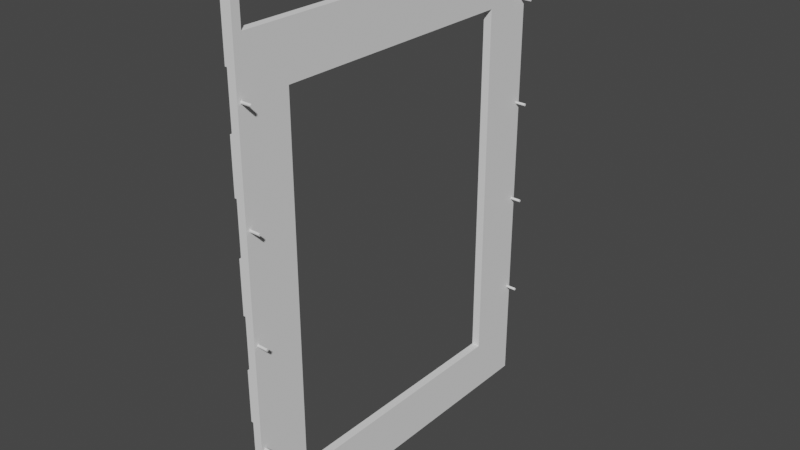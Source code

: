 # Source: sumaumaV0.1.blend  (saved by Blender 3.1.7; exported with 4.5.12 LTS)
import bpy
from mathutils import Matrix  # noqa: F401  (used for matrix-valued properties, if any)

bpy.ops.wm.read_factory_settings(use_empty=True)
scene = bpy.context.scene
scene.name = 'Scene'

# ---- collections
col_collection = bpy.data.collections.new('Collection'); scene.collection.children.link(col_collection)

# ---- world
world_world = bpy.data.worlds.new('World'); scene.world = world_world
world_world.use_nodes = True; world_world.node_tree.nodes.clear()
_N = world_world.node_tree.nodes; _L = world_world.node_tree.links
n0 = _N.new('ShaderNodeOutputWorld'); n0.name = 'World Output'; n0.location = (300, 300)
n1 = _N.new('ShaderNodeBackground'); n1.name = 'Background'; n1.location = (10, 300)
n1.inputs[0].default_value = (0.05088, 0.05088, 0.05088, 1.0)
_L.new(n1.outputs[0], n0.inputs[0])
n0.is_active_output = True
world_world.color = (0.05088, 0.05088, 0.05088)
world_world.use_sun_shadow = False
world_world.sun_shadow_jitter_overblur = 0.0

# ---- meshes
me_sketch_023 = bpy.data.meshes.new('Sketch.023')
me_sketch_023.from_pydata([(-0.05, -0.25, 0.0), (-0.75, -0.25, 0.0), (-0.75, 0.25, 0.0), (-0.2315, 0.25, 0.0), (-0.05, 0.25, 0.0), (-0.05, -0.1204, 0.0), (-0.85, -0.35, 0.0), (0.05, -0.35, 0.0), (0.05, -0.3362, 0.0), (0.05, -0.08669, 0.0), (0.05, 0.2981, 0.0), (0.05, 0.35, 0.0), (-0.85, 0.35, 0.0), (-0.8002, -0.3376, 0.0), (-0.8002, -0.3376, 0.0), (-0.8002, -0.3376, 0.0), (-0.8002, -0.3376, 0.0), (-0.8002, -0.3376, 0.0), (-0.8002, -0.3376, 0.0), (-0.8002, -0.3376, 0.0), (-0.8002, -0.3376, 0.0), (-0.8002, -0.3376, 0.0), (-0.8002, -0.3376, 0.0), (-0.8002, -0.3376, 0.0), (-0.8002, -0.3376, 0.0), (-0.8002, -0.3377, 0.0), (-0.8002, -0.3377, 0.0), (-0.8002, -0.3377, 0.0), (-0.8002, -0.3377, 0.0), (-0.8002, -0.3377, 0.0), (-0.8002, -0.3377, 0.0), (-0.8002, -0.3377, 0.0), (-0.8002, -0.3377, 0.0), (-0.8002, -0.3377, 0.0), (-0.8002, -0.3377, 0.0), (-0.8002, -0.3377, 0.0), (-0.8002, -0.3377, 0.0), (-0.8002, -0.3377, 0.0), (-0.8002, -0.3377, 0.0), (-0.8001, -0.3377, 0.0), (-0.8001, -0.3377, 0.0), (-0.8001, -0.3377, 0.0), (-0.8001, -0.3377, 0.0), (-0.8001, -0.3377, 0.0), (-0.8001, -0.3377, 0.0), (-0.8001, -0.3377, 0.0), (-0.8001, -0.3377, 0.0), (-0.8001, -0.3377, 0.0), (-0.8001, -0.3377, 0.0), (-0.8001, -0.3377, 0.0), (-0.8001, -0.3376, 0.0), (-0.8001, -0.3376, 0.0), (-0.8001, -0.3376, 0.0), (-0.8001, -0.3376, 0.0), (-0.8001, -0.3376, 0.0), (-0.8001, -0.3376, 0.0), (-0.8001, -0.3376, 0.0), (-0.8001, -0.3376, 0.0), (-0.8001, -0.3376, 0.0), (-0.8001, -0.3376, 0.0), (-0.8002, -0.3376, 0.0)], [], [(3, 4, 5, 9, 10), (6, 7, 46, 45, 44, 43, 42, 41, 40, 39, 38, 37, 36, 35, 34, 33, 32, 31, 30, 29, 28, 27, 26, 25, 24, 23, 22, 21, 20, 19, 18, 17, 16, 15, 14, 13, 8, 9, 5, 0, 1, 2, 3, 10, 11, 12), (7, 8, 13, 60, 59, 58, 57, 56, 55, 54, 53, 52, 51, 50, 49, 48, 47, 46)])
_uv = me_sketch_023.uv_layers.new(name='UVMap')
_uv.uv.foreach_set('vector', [0.2238, 0.0, 0.2517, 0.0, 0.3077, 0.0, 0.4545, 0.0, 0.4895, 0.0, 0.3357, 0.0, 0.4196, 0.0, 0.9021, 0.0, 0.8951, 0.0, 0.8881, 0.0, 0.8811, 0.0, 0.8741, 0.0, 0.8671, 0.0, 0.8601, 0.0, 0.8531, 0.0, 0.8462, 0.0, 0.8392, 0.0, 0.8322, 0.0, 0.8252, 0.0, 0.8182, 0.0, 0.8112, 0.0, 0.8042, 0.0, 0.7972, 0.0, 0.7902, 0.0, 0.7832, 0.0, 0.7762, 0.0, 0.7692, 0.0, 0.7622, 0.0, 0.7552, 0.0, 0.7483, 0.0, 0.7413, 0.0, 0.7343, 0.0, 0.7273, 0.0, 0.7203, 0.0, 0.7133, 0.0, 0.7063, 0.0, 0.6993, 0.0, 0.6923, 0.0, 0.6853, 0.0, 0.6783, 0.0, 0.6713, 0.0, 0.4266, 0.0, 0.4545, 0.0, 0.3077, 0.0, 0.0, 0.0, 0.08392, 0.0, 0.1678, 0.0, 0.2238, 0.0, 0.4895, 0.0, 0.5035, 0.0, 0.5874, 0.0, 0.4196, 0.0, 0.4266, 0.0, 0.6713, 0.0, 1.0, 0.0, 0.993, 0.0, 0.986, 0.0, 0.979, 0.0, 0.972, 0.0, 0.965, 0.0, 0.958, 0.0, 0.951, 0.0, 0.9441, 0.0, 0.9371, 0.0, 0.9301, 0.0, 0.9231, 0.0, 0.9161, 0.0, 0.9091, 0.0, 0.9021, 0.0])
me_sketch_023.use_remesh_fix_poles = True
me_sketch_023.use_remesh_preserve_attributes = False
me_sketch_023.update()
me_furos_024 = bpy.data.meshes.new('furos.024')
me_furos_024.from_pydata([(-0.15, -0.3395, 0.0), (-0.1503, -0.3395, 0.0), (-0.1507, -0.3396, 0.0), (-0.151, -0.3397, 0.0), (-0.1513, -0.3398, 0.0), (-0.1515, -0.34, 0.0), (-0.1518, -0.3402, 0.0), (-0.152, -0.3405, 0.0), (-0.1522, -0.3407, 0.0), (-0.1523, -0.341, 0.0), (-0.1524, -0.3413, 0.0), (-0.1525, -0.3417, 0.0), (-0.1525, -0.342, 0.0), (-0.1525, -0.3423, 0.0), (-0.1524, -0.3427, 0.0), (-0.1523, -0.343, 0.0), (-0.1522, -0.3433, 0.0), (-0.152, -0.3435, 0.0), (-0.1518, -0.3438, 0.0), (-0.1515, -0.344, 0.0), (-0.1513, -0.3442, 0.0), (-0.151, -0.3443, 0.0), (-0.1507, -0.3444, 0.0), (-0.1503, -0.3445, 0.0), (-0.15, -0.3445, 0.0), (-0.1497, -0.3445, 0.0), (-0.1493, -0.3444, 0.0), (-0.149, -0.3443, 0.0), (-0.1487, -0.3442, 0.0), (-0.1485, -0.344, 0.0), (-0.1482, -0.3438, 0.0), (-0.148, -0.3435, 0.0), (-0.1478, -0.3433, 0.0), (-0.1477, -0.343, 0.0), (-0.1476, -0.3427, 0.0), (-0.1475, -0.3423, 0.0), (-0.1475, -0.342, 0.0), (-0.1475, -0.3417, 0.0), (-0.1476, -0.3413, 0.0), (-0.1477, -0.341, 0.0), (-0.1478, -0.3407, 0.0), (-0.148, -0.3405, 0.0), (-0.1482, -0.3402, 0.0), (-0.1485, -0.34, 0.0), (-0.1487, -0.3398, 0.0), (-0.149, -0.3397, 0.0), (-0.1493, -0.3396, 0.0), (-0.1497, -0.3395, 0.0)], [], [(41, 42, 43, 44, 45, 46, 47, 0, 1, 2, 3, 4, 5, 6, 7, 8, 9, 10, 11, 12, 13, 14, 15, 16, 17, 18, 19, 20, 21, 22, 23, 24, 25, 26, 27, 28, 29, 30, 31, 32, 33, 34, 35, 36, 37, 38, 39, 40)])
_uv = me_furos_024.uv_layers.new(name='UVMap')
_uv.uv.foreach_set('vector', [0.8723, 0.0, 0.8936, 0.0, 0.9149, 0.0, 0.9362, 0.0, 0.9574, 0.0, 0.9787, 0.0, 1.0, 0.0, 0.0, 0.0, 0.02128, 0.0, 0.04255, 0.0, 0.06383, 0.0, 0.08511, 0.0, 0.1064, 0.0, 0.1277, 0.0, 0.1489, 0.0, 0.1702, 0.0, 0.1915, 0.0, 0.2128, 0.0, 0.234, 0.0, 0.2553, 0.0, 0.2766, 0.0, 0.2979, 0.0, 0.3191, 0.0, 0.3404, 0.0, 0.3617, 0.0, 0.383, 0.0, 0.4043, 0.0, 0.4255, 0.0, 0.4468, 0.0, 0.4681, 0.0, 0.4894, 0.0, 0.5106, 0.0, 0.5319, 0.0, 0.5532, 0.0, 0.5745, 0.0, 0.5957, 0.0, 0.617, 0.0, 0.6383, 0.0, 0.6596, 0.0, 0.6809, 0.0, 0.7021, 0.0, 0.7234, 0.0, 0.7447, 0.0, 0.766, 0.0, 0.7872, 0.0, 0.8085, 0.0, 0.8298, 0.0, 0.8511, 0.0])
me_furos_024.use_remesh_fix_poles = True
me_furos_024.use_remesh_preserve_attributes = False
me_furos_024.update()
me_boleanfingers_021 = bpy.data.meshes.new('boleanFingers.021')
me_boleanfingers_021.from_pydata([(-4.876e-05, -0.334, 0.0), (-0.1, -0.334, 0.0), (-0.1, -0.35, 0.0), (-4.876e-05, -0.35, 0.0)], [], [(2, 3, 0, 1)])
_uv = me_boleanfingers_021.uv_layers.new(name='UVMap')
_uv.uv.foreach_set('vector', [0.5106, 0.0, 0.766, 0.0, 0.0, 0.0, 0.2553, 0.0])
me_boleanfingers_021.use_remesh_fix_poles = True
me_boleanfingers_021.use_remesh_preserve_attributes = False
me_boleanfingers_021.update()

# ---- objects
ob_sketch_001 = bpy.data.objects.new('Sketch.001', me_sketch_023)
ob_furos_001 = bpy.data.objects.new('furos.001', me_furos_024)
ob_boleanfingers_001 = bpy.data.objects.new('boleanFingers.001', me_boleanfingers_021)

# ---- transforms, parenting, visibility, modifiers, constraints
ob_sketch_001.location = (0.0, 0.0, 0.0)
ob_sketch_001.rotation_euler = (-0.0, 1.571, 0.0)
_m = ob_sketch_001.modifiers.new('Solidify', 'SOLIDIFY')
_m.thickness = 0.016
_m = ob_sketch_001.modifiers.new('Boolean', 'BOOLEAN')
_m.object = ob_boleanfingers_001
_m = ob_sketch_001.modifiers.new('Boolean.001', 'BOOLEAN')
_m.object = ob_furos_001
ob_furos_001.location = (0.0, 0.0, 0.0)
ob_furos_001.rotation_euler = (-0.0, 1.571, 0.0)
_m = ob_furos_001.modifiers.new('Solidify', 'SOLIDIFY')
_m.thickness = 0.04
_m.offset = 0.0
_m = ob_furos_001.modifiers.new('Array', 'ARRAY')
_m.count = 4
_m.relative_offset_displace = (-40.0, 0.0, 0.0)
_m = ob_furos_001.modifiers.new('Mirror', 'MIRROR')
_m.use_axis = (False, True, False)
_m.mirror_object = ob_sketch_001
ob_boleanfingers_001.location = (0.0, 0.0, 0.0)
ob_boleanfingers_001.rotation_euler = (-0.0, 1.571, 0.0)
_m = ob_boleanfingers_001.modifiers.new('Solidify', 'SOLIDIFY')
_m.thickness = 0.02
_m = ob_boleanfingers_001.modifiers.new('Array', 'ARRAY')
_m.count = 5
_m.relative_offset_displace = (-2.0, 0.0, 0.0)
_m = ob_boleanfingers_001.modifiers.new('Mirror', 'MIRROR')
_m.use_axis = (False, True, False)
_m.mirror_object = ob_sketch_001

# ---- collection membership
scene.collection.objects.link(ob_sketch_001)
scene.collection.objects.link(ob_furos_001)
scene.collection.objects.link(ob_boleanfingers_001)

# ---- scene / render settings (as saved in the file)
scene.frame_start = 1; scene.frame_end = 250; scene.frame_set(1)
scene.render.engine = 'BLENDER_EEVEE_NEXT'
scene.cycles.sampling_pattern = 'TABULATED_SOBOL'
scene.cycles.use_light_tree = False
scene.view_settings.view_transform = 'Filmic'
bpy.context.view_layer.update()

# ---- added for rendering (the .blend has no active camera and no usable light): camera, sun
cam_auto = bpy.data.cameras.new('AutoCamera')
cam_auto.lens = 50.0
cam_auto.sensor_width = 36.0
cam_auto.clip_end = 1000.0
ob_auto_camera = bpy.data.objects.new('AutoCamera', cam_auto)
scene.collection.objects.link(ob_auto_camera)
ob_auto_camera.location = (1.09247, -1.31096, 1.299)
ob_auto_camera.rotation_euler = (1.09748, -7.21219e-08, 0.694738)
scene.camera = ob_auto_camera
light_auto_sun = bpy.data.lights.new('AutoSun', 'SUN')
light_auto_sun.energy = 3.0
light_auto_sun.angle = 0.0523599
ob_auto_sun = bpy.data.objects.new('AutoSun', light_auto_sun)
scene.collection.objects.link(ob_auto_sun)
ob_auto_sun.rotation_euler = (0.872665, 0.174533, 0.523599)
bpy.context.view_layer.update()
